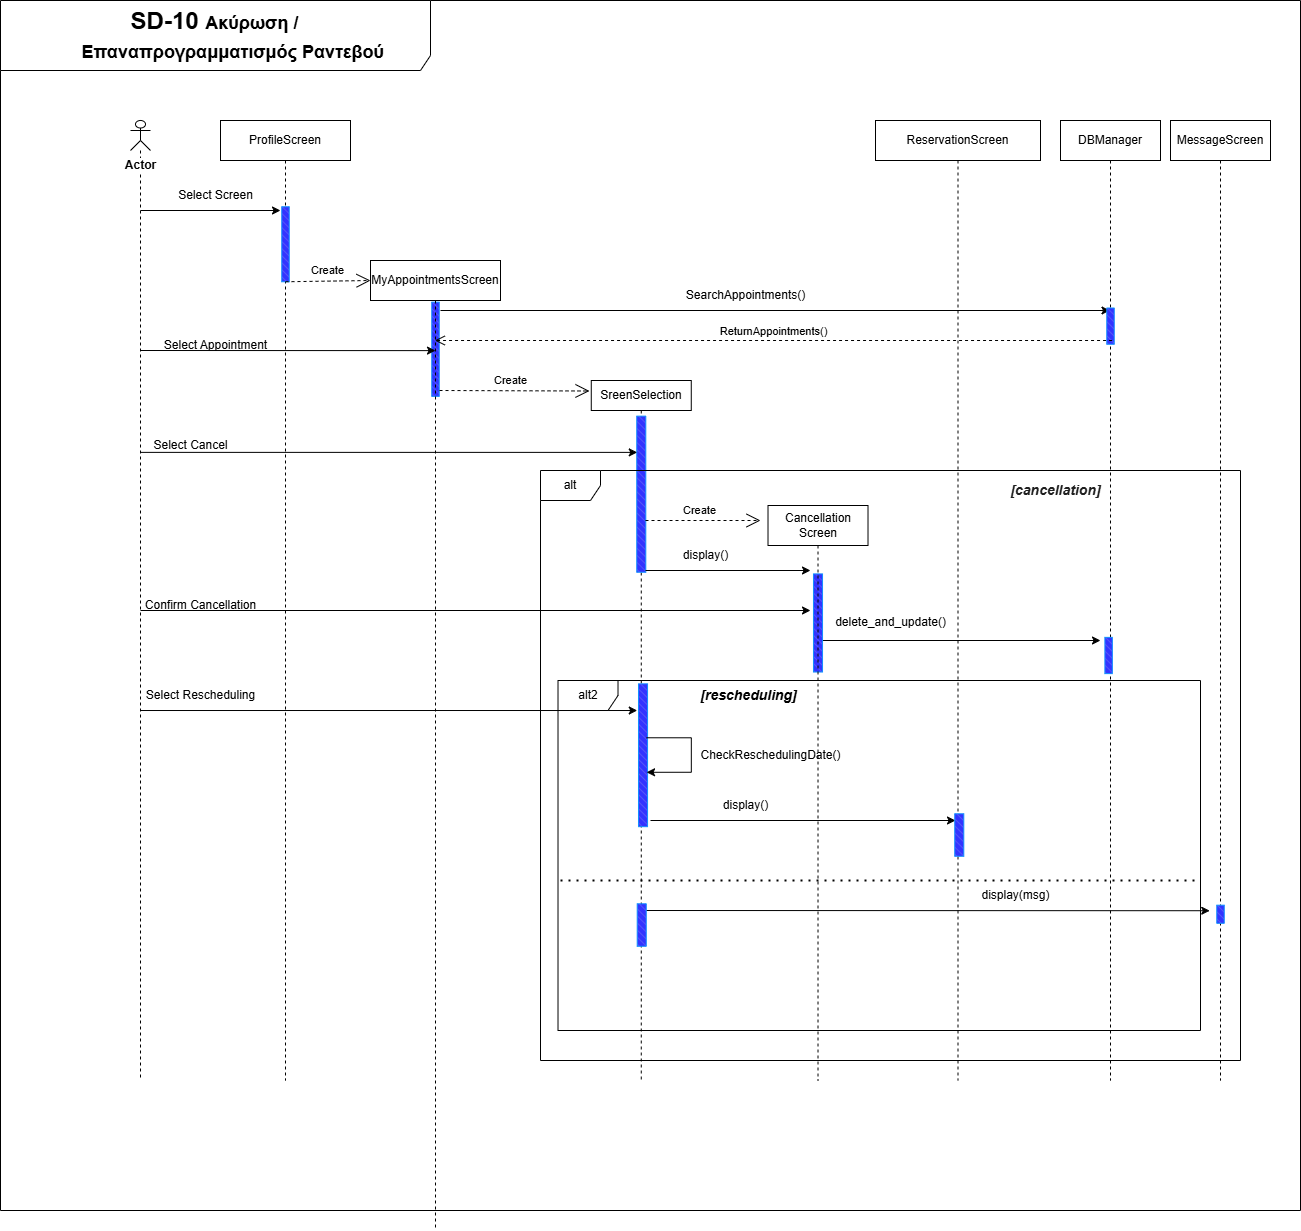

The diagram above was exported from draw.io. Its source (the exported page's mxGraphModel, read from the mxfile embedded in the PNG):
<mxGraphModel dx="2334" dy="2998" grid="1" gridSize="10" guides="1" tooltips="1" connect="1" arrows="1" fold="1" page="1" pageScale="1" pageWidth="827" pageHeight="1169" math="0" shadow="0">
  <root>
    <mxCell id="0" />
    <mxCell id="1" parent="0" />
    <mxCell id="OLU5VPYUJCjuigW3RRsQ-32" value="" style="shape=umlLifeline;perimeter=lifelinePerimeter;whiteSpace=wrap;html=1;container=1;dropTarget=0;collapsible=0;recursiveResize=0;outlineConnect=0;portConstraint=eastwest;newEdgeStyle={&quot;curved&quot;:0,&quot;rounded&quot;:0};participant=umlActor;size=30;" parent="1" vertex="1">
      <mxGeometry x="30" y="-2120" width="20" height="960" as="geometry" />
    </mxCell>
    <mxCell id="OLU5VPYUJCjuigW3RRsQ-33" value="&lt;b style=&quot;background-color: rgb(255, 255, 255);&quot;&gt;Actor&lt;/b&gt;" style="text;html=1;align=center;verticalAlign=middle;resizable=0;points=[];autosize=1;strokeColor=none;fillColor=none;" parent="1" vertex="1">
      <mxGeometry x="15" y="-2090" width="50" height="30" as="geometry" />
    </mxCell>
    <mxCell id="OLU5VPYUJCjuigW3RRsQ-34" value="ProfileScreen" style="shape=umlLifeline;perimeter=lifelinePerimeter;whiteSpace=wrap;html=1;container=1;dropTarget=0;collapsible=0;recursiveResize=0;outlineConnect=0;portConstraint=eastwest;newEdgeStyle={&quot;curved&quot;:0,&quot;rounded&quot;:0};" parent="1" vertex="1">
      <mxGeometry x="120" y="-2120" width="130" height="960" as="geometry" />
    </mxCell>
    <mxCell id="OLU5VPYUJCjuigW3RRsQ-35" value="Select Screen" style="text;html=1;align=center;verticalAlign=middle;resizable=0;points=[];autosize=1;strokeColor=none;fillColor=none;" parent="1" vertex="1">
      <mxGeometry x="65" y="-2060" width="100" height="30" as="geometry" />
    </mxCell>
    <mxCell id="OLU5VPYUJCjuigW3RRsQ-36" value="" style="endArrow=classic;html=1;rounded=0;" parent="1" edge="1">
      <mxGeometry width="50" height="50" relative="1" as="geometry">
        <mxPoint x="40" y="-2030" as="sourcePoint" />
        <mxPoint x="180" y="-2030" as="targetPoint" />
      </mxGeometry>
    </mxCell>
    <mxCell id="OLU5VPYUJCjuigW3RRsQ-38" value="" style="verticalLabelPosition=bottom;verticalAlign=top;html=1;shape=mxgraph.basic.patternFillRect;fillStyle=diag;step=5;fillStrokeWidth=0.2;fillStrokeColor=#dddddd;rotation=-90;strokeColor=#108EFF;fillColor=light-dark(#3333FF,#3333FF);direction=west;" parent="1" vertex="1">
      <mxGeometry x="147.5" y="-2000" width="75" height="7.5" as="geometry" />
    </mxCell>
    <mxCell id="OLU5VPYUJCjuigW3RRsQ-43" value="" style="verticalLabelPosition=bottom;verticalAlign=top;html=1;shape=mxgraph.basic.patternFillRect;fillStyle=diag;step=5;fillStrokeWidth=0.2;fillStrokeColor=#dddddd;rotation=-90;strokeColor=#108EFF;fillColor=light-dark(#3333FF,#3333FF);direction=west;" parent="1" vertex="1">
      <mxGeometry x="287.89" y="-1895" width="94.23" height="7.5" as="geometry" />
    </mxCell>
    <mxCell id="OLU5VPYUJCjuigW3RRsQ-44" value="DBManager" style="shape=umlLifeline;perimeter=lifelinePerimeter;whiteSpace=wrap;html=1;container=1;dropTarget=0;collapsible=0;recursiveResize=0;outlineConnect=0;portConstraint=eastwest;newEdgeStyle={&quot;curved&quot;:0,&quot;rounded&quot;:0};" parent="1" vertex="1">
      <mxGeometry x="960" y="-2120" width="100" height="960" as="geometry" />
    </mxCell>
    <mxCell id="OLU5VPYUJCjuigW3RRsQ-45" value="" style="endArrow=classic;html=1;rounded=0;" parent="1" target="OLU5VPYUJCjuigW3RRsQ-44" edge="1">
      <mxGeometry width="50" height="50" relative="1" as="geometry">
        <mxPoint x="340" y="-1930" as="sourcePoint" />
        <mxPoint x="860" y="-1930" as="targetPoint" />
      </mxGeometry>
    </mxCell>
    <mxCell id="OLU5VPYUJCjuigW3RRsQ-46" value="SearchAppointments()" style="text;html=1;align=center;verticalAlign=middle;resizable=0;points=[];autosize=1;strokeColor=none;fillColor=none;" parent="1" vertex="1">
      <mxGeometry x="575" y="-1960" width="140" height="30" as="geometry" />
    </mxCell>
    <mxCell id="OLU5VPYUJCjuigW3RRsQ-47" value="" style="verticalLabelPosition=bottom;verticalAlign=top;html=1;shape=mxgraph.basic.patternFillRect;fillStyle=diag;step=5;fillStrokeWidth=0.2;fillStrokeColor=#dddddd;rotation=-90;strokeColor=#108EFF;fillColor=light-dark(#3333FF,#3333FF);direction=west;" parent="1" vertex="1">
      <mxGeometry x="991.88" y="-1918.12" width="36.25" height="7.5" as="geometry" />
    </mxCell>
    <mxCell id="OLU5VPYUJCjuigW3RRsQ-48" value="ReturnAppointments()" style="html=1;verticalAlign=bottom;endArrow=open;dashed=1;endSize=8;curved=0;rounded=0;exitX=1;exitY=1;exitDx=0;exitDy=0;exitPerimeter=0;" parent="1" target="OLU5VPYUJCjuigW3RRsQ-42" edge="1">
      <mxGeometry relative="1" as="geometry">
        <mxPoint x="1011.55" y="-1900" as="sourcePoint" />
        <mxPoint x="189.9973684210525" y="-1900" as="targetPoint" />
      </mxGeometry>
    </mxCell>
    <mxCell id="OLU5VPYUJCjuigW3RRsQ-55" value="SreenSelection" style="shape=umlLifeline;perimeter=lifelinePerimeter;whiteSpace=wrap;html=1;container=1;dropTarget=0;collapsible=0;recursiveResize=0;outlineConnect=0;portConstraint=eastwest;newEdgeStyle={&quot;curved&quot;:0,&quot;rounded&quot;:0};size=30;" parent="1" vertex="1">
      <mxGeometry x="490.77" y="-1860" width="100" height="700" as="geometry" />
    </mxCell>
    <mxCell id="OLU5VPYUJCjuigW3RRsQ-56" value="" style="verticalLabelPosition=bottom;verticalAlign=top;html=1;shape=mxgraph.basic.patternFillRect;fillStyle=diag;step=5;fillStrokeWidth=0.2;fillStrokeColor=#dddddd;rotation=-90;strokeColor=#108EFF;fillColor=light-dark(#3333FF,#3333FF);direction=west;" parent="1" vertex="1">
      <mxGeometry x="462.71" y="-1750.84" width="156.12" height="9.06" as="geometry" />
    </mxCell>
    <mxCell id="OLU5VPYUJCjuigW3RRsQ-58" value="" style="endArrow=classic;html=1;rounded=0;entryX=1;entryY=1;entryDx=0;entryDy=0;entryPerimeter=0;" parent="1" edge="1">
      <mxGeometry width="50" height="50" relative="1" as="geometry">
        <mxPoint x="40" y="-1788.125" as="sourcePoint" />
        <mxPoint x="536.7449999999999" y="-1788.125" as="targetPoint" />
      </mxGeometry>
    </mxCell>
    <mxCell id="OLU5VPYUJCjuigW3RRsQ-60" value="Select Cancel" style="text;html=1;align=center;verticalAlign=middle;resizable=0;points=[];autosize=1;strokeColor=none;fillColor=none;" parent="1" vertex="1">
      <mxGeometry x="40" y="-1810" width="100" height="30" as="geometry" />
    </mxCell>
    <mxCell id="OLU5VPYUJCjuigW3RRsQ-70" value="" style="endArrow=classic;html=1;rounded=0;" parent="1" edge="1">
      <mxGeometry width="50" height="50" relative="1" as="geometry">
        <mxPoint x="40" y="-1630.0049999999999" as="sourcePoint" />
        <mxPoint x="710" y="-1630" as="targetPoint" />
      </mxGeometry>
    </mxCell>
    <mxCell id="OLU5VPYUJCjuigW3RRsQ-71" value="Confirm Cancellation" style="text;html=1;align=center;verticalAlign=middle;resizable=0;points=[];autosize=1;strokeColor=none;fillColor=none;" parent="1" vertex="1">
      <mxGeometry x="35" y="-1650" width="130" height="30" as="geometry" />
    </mxCell>
    <mxCell id="OLU5VPYUJCjuigW3RRsQ-72" value="" style="endArrow=classic;html=1;rounded=0;" parent="1" edge="1">
      <mxGeometry width="50" height="50" relative="1" as="geometry">
        <mxPoint x="720" y="-1600" as="sourcePoint" />
        <mxPoint x="1000" y="-1600" as="targetPoint" />
      </mxGeometry>
    </mxCell>
    <mxCell id="OLU5VPYUJCjuigW3RRsQ-78" value="" style="verticalLabelPosition=bottom;verticalAlign=top;html=1;shape=mxgraph.basic.patternFillRect;fillStyle=diag;step=5;fillStrokeWidth=0.2;fillStrokeColor=#dddddd;rotation=-90;strokeColor=#108EFF;fillColor=light-dark(#3333FF,#3333FF);direction=west;" parent="1" vertex="1">
      <mxGeometry x="471.1" y="-1489.77" width="142.84" height="9.06" as="geometry" />
    </mxCell>
    <mxCell id="OLU5VPYUJCjuigW3RRsQ-79" value="" style="endArrow=classic;html=1;rounded=0;entryX=1;entryY=1;entryDx=0;entryDy=0;entryPerimeter=0;" parent="1" edge="1">
      <mxGeometry width="50" height="50" relative="1" as="geometry">
        <mxPoint x="40" y="-1529.995" as="sourcePoint" />
        <mxPoint x="536.7449999999999" y="-1529.995" as="targetPoint" />
      </mxGeometry>
    </mxCell>
    <mxCell id="OLU5VPYUJCjuigW3RRsQ-82" style="edgeStyle=orthogonalEdgeStyle;rounded=0;orthogonalLoop=1;jettySize=auto;html=1;exitX=0.5;exitY=0;exitDx=0;exitDy=0;exitPerimeter=0;entryX=0.75;entryY=0;entryDx=0;entryDy=0;entryPerimeter=0;" parent="1" edge="1">
      <mxGeometry relative="1" as="geometry">
        <mxPoint x="546.0700000000002" y="-1468.1999999999998" as="targetPoint" />
        <mxPoint x="546.0700000000002" y="-1502.73" as="sourcePoint" />
        <Array as="points">
          <mxPoint x="590.77" y="-1502.42" />
          <mxPoint x="590.77" y="-1468.42" />
        </Array>
      </mxGeometry>
    </mxCell>
    <mxCell id="OLU5VPYUJCjuigW3RRsQ-85" value="ReservationScreen" style="shape=umlLifeline;perimeter=lifelinePerimeter;whiteSpace=wrap;html=1;container=1;dropTarget=0;collapsible=0;recursiveResize=0;outlineConnect=0;portConstraint=eastwest;newEdgeStyle={&quot;curved&quot;:0,&quot;rounded&quot;:0};" parent="1" vertex="1">
      <mxGeometry x="775" y="-2120" width="165" height="960" as="geometry" />
    </mxCell>
    <mxCell id="OLU5VPYUJCjuigW3RRsQ-90" value="MessageScreen" style="shape=umlLifeline;perimeter=lifelinePerimeter;whiteSpace=wrap;html=1;container=1;dropTarget=0;collapsible=0;recursiveResize=0;outlineConnect=0;portConstraint=eastwest;newEdgeStyle={&quot;curved&quot;:0,&quot;rounded&quot;:0};" parent="1" vertex="1">
      <mxGeometry x="1070" y="-2120" width="100" height="960" as="geometry" />
    </mxCell>
    <mxCell id="muQN2iOWpNDJeOVXWzWf-1" value="&lt;span style=&quot;font-size: 24px; font-weight: 700; text-wrap-mode: nowrap;&quot;&gt;SD-10&amp;nbsp;&lt;/span&gt;&lt;span style=&quot;color: light-dark(rgb(0, 0, 0), rgb(255, 255, 255)); font-weight: 700; text-wrap-mode: nowrap; background-color: transparent; font-size: 18px;&quot;&gt;Ακύρωση /&lt;/span&gt;&lt;div style=&quot;font-size: 24px; font-weight: 700; text-wrap-mode: nowrap;&quot;&gt;&lt;font style=&quot;font-size: 18px;&quot;&gt;&amp;nbsp; &amp;nbsp; &amp;nbsp; &amp;nbsp; &amp;nbsp; Επαναπρογραμματισμός Ραντεβού&lt;/font&gt;&amp;nbsp;&amp;nbsp;&lt;/div&gt;" style="shape=umlFrame;whiteSpace=wrap;html=1;pointerEvents=0;recursiveResize=0;container=1;collapsible=0;width=430;height=70;" parent="1" vertex="1">
      <mxGeometry x="-100" y="-2240" width="1300" height="1210" as="geometry" />
    </mxCell>
    <mxCell id="OLU5VPYUJCjuigW3RRsQ-76" value="alt" style="shape=umlFrame;whiteSpace=wrap;html=1;pointerEvents=0;" parent="muQN2iOWpNDJeOVXWzWf-1" vertex="1">
      <mxGeometry x="540" y="470" width="700" height="590" as="geometry" />
    </mxCell>
    <mxCell id="OLU5VPYUJCjuigW3RRsQ-50" value="Select Appointment" style="text;html=1;align=center;verticalAlign=middle;resizable=0;points=[];autosize=1;strokeColor=none;fillColor=none;" parent="muQN2iOWpNDJeOVXWzWf-1" vertex="1">
      <mxGeometry x="150" y="330.0000000000001" width="130" height="30" as="geometry" />
    </mxCell>
    <mxCell id="muQN2iOWpNDJeOVXWzWf-3" value="" style="endArrow=classic;html=1;rounded=0;" parent="muQN2iOWpNDJeOVXWzWf-1" edge="1">
      <mxGeometry width="50" height="50" relative="1" as="geometry">
        <mxPoint x="140" y="350.0000000000001" as="sourcePoint" />
        <mxPoint x="435" y="350.12" as="targetPoint" />
      </mxGeometry>
    </mxCell>
    <mxCell id="OLU5VPYUJCjuigW3RRsQ-77" value="&lt;b&gt;&lt;i&gt;&lt;font style=&quot;font-size: 14px;&quot;&gt;[rescheduling]&amp;nbsp;&lt;/font&gt;&lt;/i&gt;&lt;/b&gt;" style="text;html=1;align=center;verticalAlign=middle;resizable=0;points=[];autosize=1;strokeColor=none;fillColor=none;" parent="muQN2iOWpNDJeOVXWzWf-1" vertex="1">
      <mxGeometry x="690" y="680" width="120" height="30" as="geometry" />
    </mxCell>
    <mxCell id="OLU5VPYUJCjuigW3RRsQ-66" value="Create" style="endArrow=open;endSize=12;dashed=1;html=1;rounded=0;" parent="muQN2iOWpNDJeOVXWzWf-1" edge="1">
      <mxGeometry x="-0.0526" y="10" width="160" relative="1" as="geometry">
        <mxPoint x="645" y="520" as="sourcePoint" />
        <mxPoint x="760" y="520" as="targetPoint" />
        <mxPoint as="offset" />
      </mxGeometry>
    </mxCell>
    <mxCell id="OLU5VPYUJCjuigW3RRsQ-68" value="" style="verticalLabelPosition=bottom;verticalAlign=top;html=1;shape=mxgraph.basic.patternFillRect;fillStyle=diag;step=5;fillStrokeWidth=0.2;fillStrokeColor=#dddddd;rotation=-90;strokeColor=#108EFF;fillColor=light-dark(#3333FF,#3333FF);direction=west;" parent="muQN2iOWpNDJeOVXWzWf-1" vertex="1">
      <mxGeometry x="768.44" y="617.93" width="98.12" height="9.06" as="geometry" />
    </mxCell>
    <mxCell id="OLU5VPYUJCjuigW3RRsQ-67" value="Cancellation Screen" style="shape=umlLifeline;perimeter=lifelinePerimeter;whiteSpace=wrap;html=1;container=1;dropTarget=0;collapsible=0;recursiveResize=0;outlineConnect=0;portConstraint=eastwest;newEdgeStyle={&quot;curved&quot;:0,&quot;rounded&quot;:0};" parent="muQN2iOWpNDJeOVXWzWf-1" vertex="1">
      <mxGeometry x="767.51" y="505" width="100" height="575" as="geometry" />
    </mxCell>
    <mxCell id="OLU5VPYUJCjuigW3RRsQ-69" value="display()" style="text;html=1;align=center;verticalAlign=middle;resizable=0;points=[];autosize=1;strokeColor=none;fillColor=none;" parent="muQN2iOWpNDJeOVXWzWf-1" vertex="1">
      <mxGeometry x="669.9999999999999" y="540" width="70" height="30" as="geometry" />
    </mxCell>
    <mxCell id="OLU5VPYUJCjuigW3RRsQ-65" value="" style="endArrow=classic;html=1;rounded=0;" parent="muQN2iOWpNDJeOVXWzWf-1" edge="1">
      <mxGeometry width="50" height="50" relative="1" as="geometry">
        <mxPoint x="645" y="570" as="sourcePoint" />
        <mxPoint x="810" y="570" as="targetPoint" />
      </mxGeometry>
    </mxCell>
    <mxCell id="OLU5VPYUJCjuigW3RRsQ-97" value="display(msg)" style="text;html=1;align=center;verticalAlign=middle;resizable=0;points=[];autosize=1;strokeColor=none;fillColor=none;" parent="muQN2iOWpNDJeOVXWzWf-1" vertex="1">
      <mxGeometry x="970" y="880" width="90" height="30" as="geometry" />
    </mxCell>
    <mxCell id="OLU5VPYUJCjuigW3RRsQ-86" value="" style="endArrow=classic;html=1;rounded=0;" parent="muQN2iOWpNDJeOVXWzWf-1" edge="1">
      <mxGeometry width="50" height="50" relative="1" as="geometry">
        <mxPoint x="650" y="820" as="sourcePoint" />
        <mxPoint x="955" y="820" as="targetPoint" />
      </mxGeometry>
    </mxCell>
    <mxCell id="OLU5VPYUJCjuigW3RRsQ-88" value="" style="verticalLabelPosition=bottom;verticalAlign=top;html=1;shape=mxgraph.basic.patternFillRect;fillStyle=diag;step=5;fillStrokeWidth=0.2;fillStrokeColor=#dddddd;rotation=-90;strokeColor=#108EFF;fillColor=light-dark(#3333FF,#3333FF);direction=west;" parent="muQN2iOWpNDJeOVXWzWf-1" vertex="1">
      <mxGeometry x="937.51" y="830" width="42.49" height="9.06" as="geometry" />
    </mxCell>
    <mxCell id="OLU5VPYUJCjuigW3RRsQ-87" value="display()" style="text;html=1;align=center;verticalAlign=middle;resizable=0;points=[];autosize=1;strokeColor=none;fillColor=none;" parent="muQN2iOWpNDJeOVXWzWf-1" vertex="1">
      <mxGeometry x="709.9999999999999" y="790" width="70" height="30" as="geometry" />
    </mxCell>
    <mxCell id="OLU5VPYUJCjuigW3RRsQ-74" value="" style="verticalLabelPosition=bottom;verticalAlign=top;html=1;shape=mxgraph.basic.patternFillRect;fillStyle=diag;step=5;fillStrokeWidth=0.2;fillStrokeColor=#dddddd;rotation=-90;strokeColor=#108EFF;fillColor=light-dark(#3333FF,#3333FF);direction=west;" parent="muQN2iOWpNDJeOVXWzWf-1" vertex="1">
      <mxGeometry x="1090" y="651.25" width="36.25" height="7.5" as="geometry" />
    </mxCell>
    <mxCell id="OLU5VPYUJCjuigW3RRsQ-54" value="Create" style="endArrow=open;endSize=12;dashed=1;html=1;rounded=0;" parent="muQN2iOWpNDJeOVXWzWf-1" edge="1">
      <mxGeometry x="-0.0526" y="10" width="160" relative="1" as="geometry">
        <mxPoint x="439" y="390" as="sourcePoint" />
        <mxPoint x="589" y="390.5" as="targetPoint" />
        <mxPoint as="offset" />
      </mxGeometry>
    </mxCell>
    <mxCell id="OLU5VPYUJCjuigW3RRsQ-81" value="Select Rescheduling" style="text;html=1;align=center;verticalAlign=middle;resizable=0;points=[];autosize=1;strokeColor=none;fillColor=none;" parent="muQN2iOWpNDJeOVXWzWf-1" vertex="1">
      <mxGeometry x="135" y="680" width="130" height="30" as="geometry" />
    </mxCell>
    <mxCell id="OLU5VPYUJCjuigW3RRsQ-83" value="CheckReschedulingDate()" style="text;html=1;align=center;verticalAlign=middle;resizable=0;points=[];autosize=1;strokeColor=none;fillColor=none;" parent="muQN2iOWpNDJeOVXWzWf-1" vertex="1">
      <mxGeometry x="690" y="740" width="160" height="30" as="geometry" />
    </mxCell>
    <mxCell id="OLU5VPYUJCjuigW3RRsQ-59" value="&lt;span style=&quot;color: rgb(31, 31, 31); font-family: Arial, sans-serif; font-size: 14px; text-align: start; text-wrap-mode: wrap; background-color: rgb(255, 255, 255);&quot;&gt;&lt;b style=&quot;&quot;&gt;&lt;i style=&quot;&quot;&gt;[cancellation]&lt;/i&gt;&lt;/b&gt;&lt;/span&gt;" style="text;html=1;align=center;verticalAlign=middle;resizable=0;points=[];autosize=1;strokeColor=none;fillColor=none;" parent="muQN2iOWpNDJeOVXWzWf-1" vertex="1">
      <mxGeometry x="1000" y="475" width="110" height="30" as="geometry" />
    </mxCell>
    <mxCell id="muQN2iOWpNDJeOVXWzWf-9" value="alt2" style="shape=umlFrame;whiteSpace=wrap;html=1;pointerEvents=0;" parent="muQN2iOWpNDJeOVXWzWf-1" vertex="1">
      <mxGeometry x="557.51" y="680" width="642.49" height="350" as="geometry" />
    </mxCell>
    <mxCell id="muQN2iOWpNDJeOVXWzWf-11" value="" style="endArrow=none;dashed=1;html=1;dashPattern=1 3;strokeWidth=2;rounded=0;" parent="muQN2iOWpNDJeOVXWzWf-1" edge="1">
      <mxGeometry width="50" height="50" relative="1" as="geometry">
        <mxPoint x="560" y="880" as="sourcePoint" />
        <mxPoint x="1200" y="880" as="targetPoint" />
      </mxGeometry>
    </mxCell>
    <mxCell id="OLU5VPYUJCjuigW3RRsQ-98" value="" style="endArrow=classic;html=1;rounded=0;entryX=0.75;entryY=1;entryDx=0;entryDy=0;entryPerimeter=0;" parent="muQN2iOWpNDJeOVXWzWf-1" edge="1">
      <mxGeometry width="50" height="50" relative="1" as="geometry">
        <mxPoint x="640" y="910" as="sourcePoint" />
        <mxPoint x="1209.255" y="910.2224999999999" as="targetPoint" />
      </mxGeometry>
    </mxCell>
    <mxCell id="muQN2iOWpNDJeOVXWzWf-15" value="" style="verticalLabelPosition=bottom;verticalAlign=top;html=1;shape=mxgraph.basic.patternFillRect;fillStyle=diag;step=5;fillStrokeWidth=0.2;fillStrokeColor=#dddddd;rotation=-90;strokeColor=#108EFF;fillColor=light-dark(#3333FF,#3333FF);direction=west;" parent="muQN2iOWpNDJeOVXWzWf-1" vertex="1">
      <mxGeometry x="620" y="920" width="42.49" height="9.06" as="geometry" />
    </mxCell>
    <mxCell id="OLU5VPYUJCjuigW3RRsQ-99" value="" style="verticalLabelPosition=bottom;verticalAlign=top;html=1;shape=mxgraph.basic.patternFillRect;fillStyle=diag;step=5;fillStrokeWidth=0.2;fillStrokeColor=#dddddd;rotation=-90;strokeColor=#108EFF;fillColor=light-dark(#3333FF,#3333FF);direction=west;" parent="muQN2iOWpNDJeOVXWzWf-1" vertex="1">
      <mxGeometry x="1210.94" y="910" width="18.13" height="7.5" as="geometry" />
    </mxCell>
    <mxCell id="3DRDnk4_b8NL8y9vHHOq-1" value="Create" style="endArrow=open;endSize=12;dashed=1;html=1;rounded=0;exitX=1;exitY=0.5;exitDx=0;exitDy=0;exitPerimeter=0;" edge="1" parent="muQN2iOWpNDJeOVXWzWf-1" source="OLU5VPYUJCjuigW3RRsQ-38">
      <mxGeometry x="-0.0156" y="11" width="160" relative="1" as="geometry">
        <mxPoint x="320" y="280" as="sourcePoint" />
        <mxPoint x="370" y="280" as="targetPoint" />
        <mxPoint as="offset" />
      </mxGeometry>
    </mxCell>
    <mxCell id="OLU5VPYUJCjuigW3RRsQ-42" value="MyAppointmentsScreen" style="shape=umlLifeline;perimeter=lifelinePerimeter;whiteSpace=wrap;html=1;container=1;dropTarget=0;collapsible=0;recursiveResize=0;outlineConnect=0;portConstraint=eastwest;newEdgeStyle={&quot;curved&quot;:0,&quot;rounded&quot;:0};" parent="muQN2iOWpNDJeOVXWzWf-1" vertex="1">
      <mxGeometry x="370" y="260" width="130" height="970" as="geometry" />
    </mxCell>
    <mxCell id="OLU5VPYUJCjuigW3RRsQ-75" value="delete_and_update()" style="text;html=1;align=center;verticalAlign=middle;resizable=0;points=[];autosize=1;strokeColor=none;fillColor=none;" parent="muQN2iOWpNDJeOVXWzWf-1" vertex="1">
      <mxGeometry x="825" y="607.4599999999998" width="130" height="30" as="geometry" />
    </mxCell>
  </root>
</mxGraphModel>